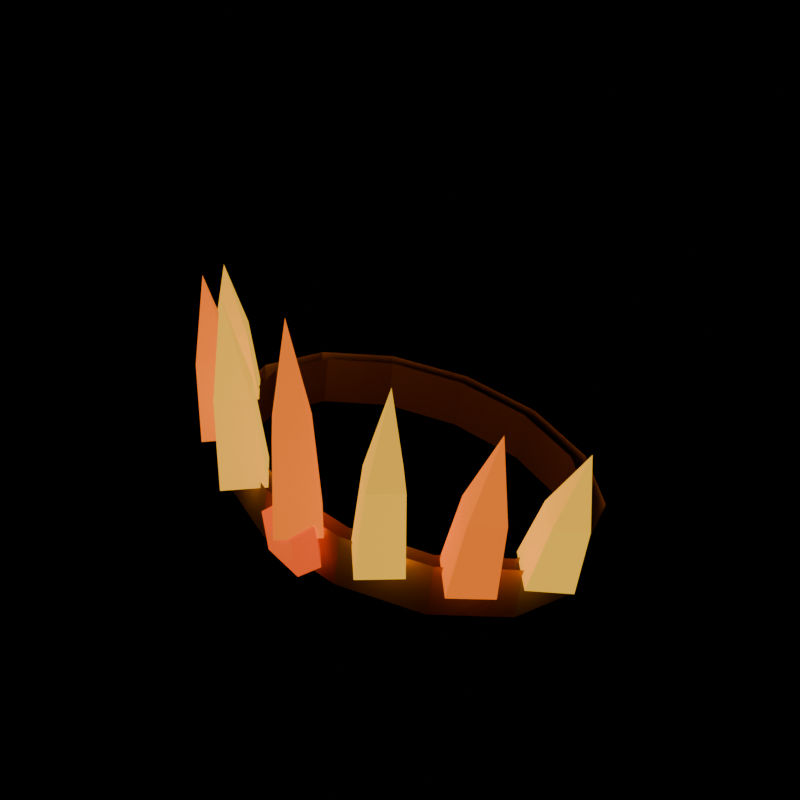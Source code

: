 # Source: inferno_diadem.blend  (saved by Blender 5.2.45; exported with 4.5.12 LTS)
import bpy
from mathutils import Matrix  # noqa: F401  (used for matrix-valued properties, if any)

bpy.ops.wm.read_factory_settings(use_empty=True)
scene = bpy.context.scene
scene.name = 'Scene'

# ---- materials (node trees are filled in below, after node groups)
mat_metal = bpy.data.materials.new('metal')
mat_metal.use_backface_culling = True
mat_emissive = bpy.data.materials.new('emissive')
mat_emissive.use_backface_culling = True

# ---- material node trees
mat_metal.use_nodes = True; mat_metal.node_tree.nodes.clear()
_N = mat_metal.node_tree.nodes; _L = mat_metal.node_tree.links
n0 = _N.new('ShaderNodeBsdfPrincipled'); n0.name = 'Principled BSDF'; n0.location = (-200, 100)
n0.inputs[2].default_value = 0.8
n0.inputs[10].default_value = 0.005
n1 = _N.new('ShaderNodeOutputMaterial'); n1.name = 'Material Output'; n1.location = (200, 100)
n2 = _N.new('ShaderNodeVertexColor'); n2.name = 'Color Attribute'; n2.location = (0, 0)
n2.layer_name = 'Col'
_L.new(n0.outputs[0], n1.inputs[0])
_L.new(n2.outputs[0], n0.inputs[0])
n1.is_active_output = True
mat_emissive.use_nodes = True; mat_emissive.node_tree.nodes.clear()
_N = mat_emissive.node_tree.nodes; _L = mat_emissive.node_tree.links
n0 = _N.new('ShaderNodeBsdfPrincipled'); n0.name = 'Principled BSDF'; n0.location = (-200, 100)
n0.inputs[2].default_value = 0.8
n0.inputs[10].default_value = 0.005
n0.inputs[28].default_value = 1.0
n1 = _N.new('ShaderNodeOutputMaterial'); n1.name = 'Material Output'; n1.location = (200, 100)
n2 = _N.new('ShaderNodeVertexColor'); n2.name = 'Color Attribute'; n2.location = (0, 0)
n2.layer_name = 'Col'
_L.new(n0.outputs[0], n1.inputs[0])
_L.new(n2.outputs[0], n0.inputs[0])
_L.new(n2.outputs[0], n0.inputs[27])
n1.is_active_output = True

# ---- meshes
me_inferno_diadem = bpy.data.meshes.new('inferno_diadem')
me_inferno_diadem.from_pydata([(0.2422, 0.02773, 0.0), (0.2167, 0.1145, 0.003583), (0.2265, 0.1145, 0.0729), (0.252, 0.02773, 0.06932), (0.2167, 0.1145, 0.003583), (0.1453, 0.1841, 0.01362), (0.155, 0.1841, 0.08294), (0.2265, 0.1145, 0.0729), (0.1453, 0.1841, 0.01362), (0.04205, 0.2227, 0.02813), (0.05179, 0.2227, 0.09745), (0.155, 0.1841, 0.08294), (0.04205, 0.2227, 0.02813), (-0.07253, 0.2227, 0.04424), (-0.06279, 0.2227, 0.1136), (0.05179, 0.2227, 0.09745), (-0.07253, 0.2227, 0.04424), (-0.1758, 0.1841, 0.05875), (-0.166, 0.1841, 0.1281), (-0.06279, 0.2227, 0.1136), (-0.1758, 0.1841, 0.05875), (-0.2472, 0.1145, 0.06879), (-0.2375, 0.1145, 0.1381), (-0.166, 0.1841, 0.1281), (-0.2472, 0.1145, 0.06879), (-0.2727, 0.02773, 0.07237), (-0.263, 0.02773, 0.1417), (-0.2375, 0.1145, 0.1381), (-0.2727, 0.02773, 0.07237), (-0.2472, -0.05905, 0.06879), (-0.2375, -0.05905, 0.1381), (-0.263, 0.02773, 0.1417), (-0.2472, -0.05905, 0.06879), (-0.1758, -0.1286, 0.05875), (-0.166, -0.1286, 0.1281), (-0.2375, -0.05905, 0.1381), (-0.1758, -0.1286, 0.05875), (-0.07253, -0.1673, 0.04424), (-0.06279, -0.1673, 0.1136), (-0.166, -0.1286, 0.1281), (-0.07253, -0.1673, 0.04424), (0.04205, -0.1673, 0.02813), (0.05179, -0.1673, 0.09745), (-0.06279, -0.1673, 0.1136), (0.04205, -0.1673, 0.02813), (0.1453, -0.1286, 0.01362), (0.155, -0.1286, 0.08294), (0.05179, -0.1673, 0.09745), (0.1453, -0.1286, 0.01362), (0.2167, -0.05905, 0.003583), (0.2265, -0.05905, 0.0729), (0.155, -0.1286, 0.08294), (0.2167, -0.05905, 0.003583), (0.2422, 0.02773, 0.0), (0.252, 0.02773, 0.06932), (0.2265, -0.05905, 0.0729), (0.2224, 0.02773, 0.002783), (0.1989, 0.1058, 0.006091), (0.2086, 0.1058, 0.07541), (0.2322, 0.02773, 0.0721), (0.1989, 0.1058, 0.006091), (0.1329, 0.1685, 0.01536), (0.1427, 0.1685, 0.08468), (0.2086, 0.1058, 0.07541), (0.1329, 0.1685, 0.01536), (0.03764, 0.2032, 0.02875), (0.04738, 0.2032, 0.09807), (0.1427, 0.1685, 0.08468), (0.03764, 0.2032, 0.02875), (-0.06813, 0.2032, 0.04362), (-0.05839, 0.2032, 0.1129), (0.04738, 0.2032, 0.09807), (-0.06813, 0.2032, 0.04362), (-0.1634, 0.1685, 0.05701), (-0.1537, 0.1685, 0.1263), (-0.05839, 0.2032, 0.1129), (-0.1634, 0.1685, 0.05701), (-0.2294, 0.1058, 0.06628), (-0.2196, 0.1058, 0.1356), (-0.1537, 0.1685, 0.1263), (-0.2294, 0.1058, 0.06628), (-0.2529, 0.02773, 0.06959), (-0.2432, 0.02773, 0.1389), (-0.2196, 0.1058, 0.1356), (-0.2529, 0.02773, 0.06959), (-0.2294, -0.05037, 0.06628), (-0.2196, -0.05037, 0.1356), (-0.2432, 0.02773, 0.1389), (-0.2294, -0.05037, 0.06628), (-0.1634, -0.113, 0.05701), (-0.1537, -0.113, 0.1263), (-0.2196, -0.05037, 0.1356), (-0.1634, -0.113, 0.05701), (-0.06813, -0.1478, 0.04362), (-0.05839, -0.1478, 0.1129), (-0.1537, -0.113, 0.1263), (-0.06813, -0.1478, 0.04362), (0.03764, -0.1478, 0.02875), (0.04738, -0.1478, 0.09807), (-0.05839, -0.1478, 0.1129), (0.03764, -0.1478, 0.02875), (0.1329, -0.113, 0.01536), (0.1427, -0.113, 0.08468), (0.04738, -0.1478, 0.09807), (0.1329, -0.113, 0.01536), (0.1989, -0.05037, 0.006091), (0.2086, -0.05037, 0.07541), (0.1427, -0.113, 0.08468), (0.1989, -0.05037, 0.006091), (0.2224, 0.02773, 0.002783), (0.2322, 0.02773, 0.0721), (0.2086, -0.05037, 0.07541), (-0.2118, -0.03434, 0.1301), (-0.2515, 0.005879, 0.1318), (-0.2518, -0.008236, 0.2213), (-0.2219, -0.0384, 0.22), (-0.2515, 0.005879, 0.1318), (-0.2918, -0.03382, 0.1299), (-0.2819, -0.03801, 0.2199), (-0.2518, -0.008236, 0.2213), (-0.2918, -0.03382, 0.1299), (-0.252, -0.07404, 0.1282), (-0.2521, -0.06817, 0.2185), (-0.2819, -0.03801, 0.2199), (-0.252, -0.07404, 0.1282), (-0.2118, -0.03434, 0.1301), (-0.2219, -0.0384, 0.22), (-0.2521, -0.06817, 0.2185), (-0.2219, -0.0384, 0.22), (-0.2518, -0.008236, 0.2213), (-0.2521, -0.04233, 0.3098), (-0.2518, -0.008236, 0.2213), (-0.2819, -0.03801, 0.2199), (-0.2521, -0.04233, 0.3098), (-0.2819, -0.03801, 0.2199), (-0.2521, -0.06817, 0.2185), (-0.2521, -0.04233, 0.3098), (-0.2521, -0.06817, 0.2185), (-0.2219, -0.0384, 0.22), (-0.2521, -0.04233, 0.3098), (-0.252, -0.07404, 0.1282), (-0.2918, -0.03382, 0.1299), (-0.2515, 0.005879, 0.1318), (-0.2118, -0.03434, 0.1301), (-0.1582, -0.1065, 0.1213), (-0.1977, -0.0663, 0.1264), (-0.1948, -0.08684, 0.2316), (-0.1652, -0.117, 0.2277), (-0.1977, -0.0663, 0.1264), (-0.2382, -0.1057, 0.1237), (-0.2252, -0.1164, 0.2295), (-0.1948, -0.08684, 0.2316), (-0.2382, -0.1057, 0.1237), (-0.1988, -0.1459, 0.1185), (-0.1956, -0.1465, 0.2256), (-0.2252, -0.1164, 0.2295), (-0.1988, -0.1459, 0.1185), (-0.1582, -0.1065, 0.1213), (-0.1652, -0.117, 0.2277), (-0.1956, -0.1465, 0.2256), (-0.1652, -0.117, 0.2277), (-0.1948, -0.08684, 0.2316), (-0.1922, -0.1273, 0.3347), (-0.1948, -0.08684, 0.2316), (-0.2252, -0.1164, 0.2295), (-0.1922, -0.1273, 0.3347), (-0.2252, -0.1164, 0.2295), (-0.1956, -0.1465, 0.2256), (-0.1922, -0.1273, 0.3347), (-0.1956, -0.1465, 0.2256), (-0.1652, -0.117, 0.2277), (-0.1922, -0.1273, 0.3347), (-0.1988, -0.1459, 0.1185), (-0.2382, -0.1057, 0.1237), (-0.1977, -0.0663, 0.1264), (-0.1582, -0.1065, 0.1213), (-0.07174, -0.1553, 0.1071), (-0.1109, -0.1154, 0.1157), (-0.1014, -0.142, 0.2362), (-0.07211, -0.1719, 0.2297), (-0.1109, -0.1154, 0.1157), (-0.1515, -0.1547, 0.1135), (-0.1319, -0.1715, 0.2345), (-0.1014, -0.142, 0.2362), (-0.1515, -0.1547, 0.1135), (-0.1124, -0.1946, 0.1049), (-0.1026, -0.2014, 0.2281), (-0.1319, -0.1715, 0.2345), (-0.1124, -0.1946, 0.1049), (-0.07174, -0.1553, 0.1071), (-0.07211, -0.1719, 0.2297), (-0.1026, -0.2014, 0.2281), (-0.07211, -0.1719, 0.2297), (-0.1014, -0.142, 0.2362), (-0.0924, -0.1884, 0.354), (-0.1014, -0.142, 0.2362), (-0.1319, -0.1715, 0.2345), (-0.0924, -0.1884, 0.354), (-0.1319, -0.1715, 0.2345), (-0.1026, -0.2014, 0.2281), (-0.0924, -0.1884, 0.354), (-0.1026, -0.2014, 0.2281), (-0.07211, -0.1719, 0.2297), (-0.0924, -0.1884, 0.354), (-0.1124, -0.1946, 0.1049), (-0.1515, -0.1547, 0.1135), (-0.1109, -0.1154, 0.1157), (-0.07174, -0.1553, 0.1071), (0.03272, -0.1723, 0.09003), (-0.006066, -0.1327, 0.1015), (0.013, -0.1634, 0.2371), (0.04208, -0.193, 0.2285), (-0.006066, -0.1327, 0.1015), (-0.0465, -0.1723, 0.1012), (-0.01733, -0.193, 0.2369), (0.013, -0.1634, 0.2371), (-0.0465, -0.1723, 0.1012), (-0.007718, -0.2118, 0.08973), (0.01176, -0.2227, 0.2283), (-0.01733, -0.193, 0.2369), (-0.007718, -0.2118, 0.08973), (0.03272, -0.1723, 0.09003), (0.04208, -0.193, 0.2285), (0.01176, -0.2227, 0.2283), (0.04208, -0.193, 0.2285), (0.013, -0.1634, 0.2371), (0.03165, -0.2138, 0.3698), (0.013, -0.1634, 0.2371), (-0.01733, -0.193, 0.2369), (0.03165, -0.2138, 0.3698), (-0.01733, -0.193, 0.2369), (0.01176, -0.2227, 0.2283), (0.03165, -0.2138, 0.3698), (0.01176, -0.2227, 0.2283), (0.04208, -0.193, 0.2285), (0.03165, -0.2138, 0.3698), (-0.007718, -0.2118, 0.08973), (-0.0465, -0.1723, 0.1012), (-0.006066, -0.1327, 0.1015), (0.03272, -0.1723, 0.09003), (0.137, -0.1547, 0.07296), (0.09859, -0.1154, 0.08626), (0.1227, -0.142, 0.2047), (0.1516, -0.1715, 0.1947), (0.09859, -0.1154, 0.08626), (0.05862, -0.1553, 0.08881), (0.09277, -0.1719, 0.2066), (0.1227, -0.142, 0.2047), (0.05862, -0.1553, 0.08881), (0.09707, -0.1946, 0.07551), (0.1216, -0.2014, 0.1966), (0.09277, -0.1719, 0.2066), (0.09707, -0.1946, 0.07551), (0.137, -0.1547, 0.07296), (0.1516, -0.1715, 0.1947), (0.1216, -0.2014, 0.1966), (0.1516, -0.1715, 0.1947), (0.1227, -0.142, 0.2047), (0.1465, -0.1884, 0.3204), (0.1227, -0.142, 0.2047), (0.09277, -0.1719, 0.2066), (0.1465, -0.1884, 0.3204), (0.09277, -0.1719, 0.2066), (0.1216, -0.2014, 0.1966), (0.1465, -0.1884, 0.3204), (0.1216, -0.2014, 0.1966), (0.1516, -0.1715, 0.1947), (0.1465, -0.1884, 0.3204), (0.09707, -0.1946, 0.07551), (0.05862, -0.1553, 0.08881), (0.09859, -0.1154, 0.08626), (0.137, -0.1547, 0.07296), (0.2232, -0.1057, 0.05883), (0.185, -0.0663, 0.07267), (0.2112, -0.08684, 0.1745), (0.2398, -0.1164, 0.1641), (0.185, -0.0663, 0.07267), (0.1457, -0.1065, 0.07859), (0.1817, -0.117, 0.1789), (0.2112, -0.08684, 0.1745), (0.1457, -0.1065, 0.07859), (0.1839, -0.1459, 0.06475), (0.2104, -0.1465, 0.1686), (0.1817, -0.117, 0.1789), (0.1839, -0.1459, 0.06475), (0.2232, -0.1057, 0.05883), (0.2398, -0.1164, 0.1641), (0.2104, -0.1465, 0.1686), (0.2398, -0.1164, 0.1641), (0.2112, -0.08684, 0.1745), (0.2371, -0.1273, 0.2744), (0.2112, -0.08684, 0.1745), (0.1817, -0.117, 0.1789), (0.2371, -0.1273, 0.2744), (0.1817, -0.117, 0.1789), (0.2104, -0.1465, 0.1686), (0.2371, -0.1273, 0.2744), (0.2104, -0.1465, 0.1686), (0.2398, -0.1164, 0.1641), (0.2371, -0.1273, 0.2744), (0.1839, -0.1459, 0.06475), (0.1457, -0.1065, 0.07859), (0.185, -0.0663, 0.07267), (0.2232, -0.1057, 0.05883), (0.2764, -0.03382, 0.05009), (0.2382, 0.005879, 0.06302), (0.2631, -0.008236, 0.1489), (0.2918, -0.03801, 0.1392), (0.2382, 0.005879, 0.06302), (0.1995, -0.03434, 0.07228), (0.2341, -0.0384, 0.1559), (0.2631, -0.008236, 0.1489), (0.1995, -0.03434, 0.07228), (0.2377, -0.07404, 0.05935), (0.2627, -0.06817, 0.1462), (0.2341, -0.0384, 0.1559), (0.2377, -0.07404, 0.05935), (0.2764, -0.03382, 0.05009), (0.2918, -0.03801, 0.1392), (0.2627, -0.06817, 0.1462), (0.2918, -0.03801, 0.1392), (0.2631, -0.008236, 0.1489), (0.2879, -0.04233, 0.2339), (0.2631, -0.008236, 0.1489), (0.2341, -0.0384, 0.1559), (0.2879, -0.04233, 0.2339), (0.2341, -0.0384, 0.1559), (0.2627, -0.06817, 0.1462), (0.2879, -0.04233, 0.2339), (0.2627, -0.06817, 0.1462), (0.2918, -0.03801, 0.1392), (0.2879, -0.04233, 0.2339), (0.2377, -0.07404, 0.05935), (0.1995, -0.03434, 0.07228), (0.2382, 0.005879, 0.06302), (0.2764, -0.03382, 0.05009), (-0.01327, -0.1998, 0.09801), (-0.03071, -0.1998, 0.08379), (-0.02711, -0.1998, 0.06158), (-0.006083, -0.1998, 0.05358), (0.01136, -0.1998, 0.0678), (0.007764, -0.1998, 0.09001), (-0.01766, -0.1823, 0.1252), (-0.05641, -0.1823, 0.09356), (-0.03071, -0.1998, 0.08379), (-0.01327, -0.1998, 0.09801), (-0.05641, -0.1823, 0.09356), (-0.01766, -0.1823, 0.1252), (-0.009676, -0.1373, 0.0758), (-0.05641, -0.1823, 0.09356), (-0.04843, -0.1823, 0.0442), (-0.02711, -0.1998, 0.06158), (-0.03071, -0.1998, 0.08379), (-0.04843, -0.1823, 0.0442), (-0.05641, -0.1823, 0.09356), (-0.009676, -0.1373, 0.0758), (-0.04843, -0.1823, 0.0442), (-0.001691, -0.1823, 0.02644), (-0.006083, -0.1998, 0.05358), (-0.02711, -0.1998, 0.06158), (-0.001691, -0.1823, 0.02644), (-0.04843, -0.1823, 0.0442), (-0.009676, -0.1373, 0.0758), (-0.001691, -0.1823, 0.02644), (0.03706, -0.1823, 0.05803), (0.01136, -0.1998, 0.0678), (-0.006083, -0.1998, 0.05358), (0.03706, -0.1823, 0.05803), (-0.001691, -0.1823, 0.02644), (-0.009676, -0.1373, 0.0758), (0.03706, -0.1823, 0.05803), (0.02908, -0.1823, 0.1074), (0.007764, -0.1998, 0.09001), (0.01136, -0.1998, 0.0678), (0.02908, -0.1823, 0.1074), (0.03706, -0.1823, 0.05803), (-0.009676, -0.1373, 0.0758), (0.02908, -0.1823, 0.1074), (-0.01766, -0.1823, 0.1252), (-0.01327, -0.1998, 0.09801), (0.007764, -0.1998, 0.09001), (-0.01766, -0.1823, 0.1252), (0.02908, -0.1823, 0.1074), (-0.009676, -0.1373, 0.0758)], [], [(0, 1, 2, 3), (4, 5, 6, 7), (8, 9, 10, 11), (12, 13, 14, 15), (16, 17, 18, 19), (20, 21, 22, 23), (24, 25, 26, 27), (28, 29, 30, 31), (32, 33, 34, 35), (36, 37, 38, 39), (40, 41, 42, 43), (44, 45, 46, 47), (48, 49, 50, 51), (52, 53, 54, 55), (56, 57, 58, 59), (60, 61, 62, 63), (64, 65, 66, 67), (68, 69, 70, 71), (72, 73, 74, 75), (76, 77, 78, 79), (80, 81, 82, 83), (84, 85, 86, 87), (88, 89, 90, 91), (92, 93, 94, 95), (96, 97, 98, 99), (100, 101, 102, 103), (104, 105, 106, 107), (108, 109, 110, 111), (112, 113, 114, 115), (116, 117, 118, 119), (120, 121, 122, 123), (124, 125, 126, 127), (128, 129, 130), (131, 132, 133), (134, 135, 136), (137, 138, 139), (140, 141, 142, 143), (144, 145, 146, 147), (148, 149, 150, 151), (152, 153, 154, 155), (156, 157, 158, 159), (160, 161, 162), (163, 164, 165), (166, 167, 168), (169, 170, 171), (172, 173, 174, 175), (176, 177, 178, 179), (180, 181, 182, 183), (184, 185, 186, 187), (188, 189, 190, 191), (192, 193, 194), (195, 196, 197), (198, 199, 200), (201, 202, 203), (204, 205, 206, 207), (208, 209, 210, 211), (212, 213, 214, 215), (216, 217, 218, 219), (220, 221, 222, 223), (224, 225, 226), (227, 228, 229), (230, 231, 232), (233, 234, 235), (236, 237, 238, 239), (240, 241, 242, 243), (244, 245, 246, 247), (248, 249, 250, 251), (252, 253, 254, 255), (256, 257, 258), (259, 260, 261), (262, 263, 264), (265, 266, 267), (268, 269, 270, 271), (272, 273, 274, 275), (276, 277, 278, 279), (280, 281, 282, 283), (284, 285, 286, 287), (288, 289, 290), (291, 292, 293), (294, 295, 296), (297, 298, 299), (300, 301, 302, 303), (304, 305, 306, 307), (308, 309, 310, 311), (312, 313, 314, 315), (316, 317, 318, 319), (320, 321, 322), (323, 324, 325), (326, 327, 328), (329, 330, 331), (332, 333, 334, 335), (336, 337, 338, 339, 340, 341), (342, 343, 344, 345), (346, 347, 348), (349, 350, 351, 352), (353, 354, 355), (356, 357, 358, 359), (360, 361, 362), (363, 364, 365, 366), (367, 368, 369), (370, 371, 372, 373), (374, 375, 376), (377, 378, 379, 380), (381, 382, 383)])
me_inferno_diadem.polygons.foreach_set('material_index', [0, 0, 0, 0, 0, 0, 0, 0, 0, 0, 0, 0, 0, 0, 0, 0, 0, 0, 0, 0, 0, 0, 0, 0, 0, 0, 0, 0, 1, 1, 1, 1, 1, 1, 1, 1, 1, 1, 1, 1, 1, 1, 1, 1, 1, 1, 1, 1, 1, 1, 1, 1, 1, 1, 1, 1, 1, 1, 1, 1, 1, 1, 1, 1, 1, 1, 1, 1, 1, 1, 1, 1, 1, 1, 1, 1, 1, 1, 1, 1, 1, 1, 1, 1, 1, 1, 1, 1, 1, 1, 1, 1, 1, 1, 1, 1, 1, 1, 1, 1, 1, 1, 1, 1])
_ca = me_inferno_diadem.color_attributes.new('Col', 'FLOAT_COLOR', 'POINT')
_ca.data.foreach_set('color', [0.6846, 0.3787, 0.04525, 1.0, 0.6846, 0.3787, 0.04525, 1.0, 0.6846, 0.3787, 0.04525, 1.0, 0.6846, 0.3787, 0.04525, 1.0, 0.7353, 0.4068, 0.0486, 1.0, 0.7353, 0.4068, 0.0486, 1.0, 0.7353, 0.4068, 0.0486, 1.0, 0.7353, 0.4068, 0.0486, 1.0, 0.7293, 0.4035, 0.0482, 1.0, 0.7293, 0.4035, 0.0482, 1.0, 0.7293, 0.4035, 0.0482, 1.0, 0.7293, 0.4035, 0.0482, 1.0, 0.6932, 0.3835, 0.04581, 1.0, 0.6932, 0.3835, 0.04581, 1.0, 0.6932, 0.3835, 0.04581, 1.0, 0.6932, 0.3835, 0.04581, 1.0, 0.7102, 0.3929, 0.04694, 1.0, 0.7102, 0.3929, 0.04694, 1.0, 0.7102, 0.3929, 0.04694, 1.0, 0.7102, 0.3929, 0.04694, 1.0, 0.707, 0.3911, 0.04673, 1.0, 0.707, 0.3911, 0.04673, 1.0, 0.707, 0.3911, 0.04673, 1.0, 0.707, 0.3911, 0.04673, 1.0, 0.7213, 0.3991, 0.04768, 1.0, 0.7213, 0.3991, 0.04768, 1.0, 0.7213, 0.3991, 0.04768, 1.0, 0.7213, 0.3991, 0.04768, 1.0, 0.7311, 0.4045, 0.04832, 1.0, 0.7311, 0.4045, 0.04832, 1.0, 0.7311, 0.4045, 0.04832, 1.0, 0.7311, 0.4045, 0.04832, 1.0, 0.6817, 0.3772, 0.04506, 1.0, 0.6817, 0.3772, 0.04506, 1.0, 0.6817, 0.3772, 0.04506, 1.0, 0.6817, 0.3772, 0.04506, 1.0, 0.6771, 0.3746, 0.04475, 1.0, 0.6771, 0.3746, 0.04475, 1.0, 0.6771, 0.3746, 0.04475, 1.0, 0.6771, 0.3746, 0.04475, 1.0, 0.7344, 0.4063, 0.04854, 1.0, 0.7344, 0.4063, 0.04854, 1.0, 0.7344, 0.4063, 0.04854, 1.0, 0.7344, 0.4063, 0.04854, 1.0, 0.7058, 0.3905, 0.04665, 1.0, 0.7058, 0.3905, 0.04665, 1.0, 0.7058, 0.3905, 0.04665, 1.0, 0.7058, 0.3905, 0.04665, 1.0, 0.7292, 0.4034, 0.0482, 1.0, 0.7292, 0.4034, 0.0482, 1.0, 0.7292, 0.4034, 0.0482, 1.0, 0.7292, 0.4034, 0.0482, 1.0, 0.6752, 0.3735, 0.04463, 1.0, 0.6752, 0.3735, 0.04463, 1.0, 0.6752, 0.3735, 0.04463, 1.0, 0.6752, 0.3735, 0.04463, 1.0, 0.2941, 0.1321, 0.01334, 1.0, 0.2941, 0.1321, 0.01334, 1.0, 0.2941, 0.1321, 0.01334, 1.0, 0.2941, 0.1321, 0.01334, 1.0, 0.3023, 0.1358, 0.01371, 1.0, 0.3023, 0.1358, 0.01371, 1.0, 0.3023, 0.1358, 0.01371, 1.0, 0.3023, 0.1358, 0.01371, 1.0, 0.2877, 0.1293, 0.01305, 1.0, 0.2877, 0.1293, 0.01305, 1.0, 0.2877, 0.1293, 0.01305, 1.0, 0.2877, 0.1293, 0.01305, 1.0, 0.3089, 0.1388, 0.01401, 1.0, 0.3089, 0.1388, 0.01401, 1.0, 0.3089, 0.1388, 0.01401, 1.0, 0.3089, 0.1388, 0.01401, 1.0, 0.3076, 0.1382, 0.01395, 1.0, 0.3076, 0.1382, 0.01395, 1.0, 0.3076, 0.1382, 0.01395, 1.0, 0.3076, 0.1382, 0.01395, 1.0, 0.2818, 0.1266, 0.01278, 1.0, 0.2818, 0.1266, 0.01278, 1.0, 0.2818, 0.1266, 0.01278, 1.0, 0.2818, 0.1266, 0.01278, 1.0, 0.2817, 0.1266, 0.01278, 1.0, 0.2817, 0.1266, 0.01278, 1.0, 0.2817, 0.1266, 0.01278, 1.0, 0.2817, 0.1266, 0.01278, 1.0, 0.2969, 0.1334, 0.01347, 1.0, 0.2969, 0.1334, 0.01347, 1.0, 0.2969, 0.1334, 0.01347, 1.0, 0.2969, 0.1334, 0.01347, 1.0, 0.3087, 0.1387, 0.014, 1.0, 0.3087, 0.1387, 0.014, 1.0, 0.3087, 0.1387, 0.014, 1.0, 0.3087, 0.1387, 0.014, 1.0, 0.2922, 0.1313, 0.01325, 1.0, 0.2922, 0.1313, 0.01325, 1.0, 0.2922, 0.1313, 0.01325, 1.0, 0.2922, 0.1313, 0.01325, 1.0, 0.2873, 0.1291, 0.01303, 1.0, 0.2873, 0.1291, 0.01303, 1.0, 0.2873, 0.1291, 0.01303, 1.0, 0.2873, 0.1291, 0.01303, 1.0, 0.2934, 0.1318, 0.01331, 1.0, 0.2934, 0.1318, 0.01331, 1.0, 0.2934, 0.1318, 0.01331, 1.0, 0.2934, 0.1318, 0.01331, 1.0, 0.2818, 0.1266, 0.01278, 1.0, 0.2818, 0.1266, 0.01278, 1.0, 0.2818, 0.1266, 0.01278, 1.0, 0.2818, 0.1266, 0.01278, 1.0, 0.2875, 0.1292, 0.01304, 1.0, 0.2875, 0.1292, 0.01304, 1.0, 0.2875, 0.1292, 0.01304, 1.0, 0.2875, 0.1292, 0.01304, 1.0, 0.9925, 0.5186, 0.03286, 1.0, 0.9925, 0.5186, 0.03286, 1.0, 0.9925, 0.5186, 0.03286, 1.0, 0.9925, 0.5186, 0.03286, 1.0, 0.9995, 0.5223, 0.03309, 1.0, 0.9995, 0.5223, 0.03309, 1.0, 0.9995, 0.5223, 0.03309, 1.0, 0.9995, 0.5223, 0.03309, 1.0, 0.968, 0.5058, 0.03204, 1.0, 0.968, 0.5058, 0.03204, 1.0, 0.968, 0.5058, 0.03204, 1.0, 0.968, 0.5058, 0.03204, 1.0, 0.9677, 0.5056, 0.03204, 1.0, 0.9677, 0.5056, 0.03204, 1.0, 0.9677, 0.5056, 0.03204, 1.0, 0.9677, 0.5056, 0.03204, 1.0, 0.9663, 0.5049, 0.03199, 1.0, 0.9663, 0.5049, 0.03199, 1.0, 0.9663, 0.5049, 0.03199, 1.0, 0.9952, 0.52, 0.03294, 1.0, 0.9952, 0.52, 0.03294, 1.0, 0.9952, 0.52, 0.03294, 1.0, 0.9748, 0.5093, 0.03227, 1.0, 0.9748, 0.5093, 0.03227, 1.0, 0.9748, 0.5093, 0.03227, 1.0, 0.9426, 0.4925, 0.0312, 1.0, 0.9426, 0.4925, 0.0312, 1.0, 0.9426, 0.4925, 0.0312, 1.0, 1.0, 0.5437, 0.03445, 1.0, 1.0, 0.5437, 0.03445, 1.0, 1.0, 0.5437, 0.03445, 1.0, 1.0, 0.5437, 0.03445, 1.0, 1.0, 0.1973, 0.01009, 1.0, 1.0, 0.1973, 0.01009, 1.0, 1.0, 0.1973, 0.01009, 1.0, 1.0, 0.1973, 0.01009, 1.0, 1.0, 0.1993, 0.01019, 1.0, 1.0, 0.1993, 0.01019, 1.0, 1.0, 0.1993, 0.01019, 1.0, 1.0, 0.1993, 0.01019, 1.0, 0.9623, 0.1886, 0.009645, 1.0, 0.9623, 0.1886, 0.009645, 1.0, 0.9623, 0.1886, 0.009645, 1.0, 0.9623, 0.1886, 0.009645, 1.0, 1.0, 0.2076, 0.01062, 1.0, 1.0, 0.2076, 0.01062, 1.0, 1.0, 0.2076, 0.01062, 1.0, 1.0, 0.2076, 0.01062, 1.0, 1.0, 0.2045, 0.01046, 1.0, 1.0, 0.2045, 0.01046, 1.0, 1.0, 0.2045, 0.01046, 1.0, 0.9545, 0.1871, 0.009567, 1.0, 0.9545, 0.1871, 0.009567, 1.0, 0.9545, 0.1871, 0.009567, 1.0, 0.9799, 0.1921, 0.009822, 1.0, 0.9799, 0.1921, 0.009822, 1.0, 0.9799, 0.1921, 0.009822, 1.0, 1.0, 0.2012, 0.01029, 1.0, 1.0, 0.2012, 0.01029, 1.0, 1.0, 0.2012, 0.01029, 1.0, 1.0, 0.201, 0.01028, 1.0, 1.0, 0.201, 0.01028, 1.0, 1.0, 0.201, 0.01028, 1.0, 1.0, 0.201, 0.01028, 1.0, 1.0, 0.5499, 0.03484, 1.0, 1.0, 0.5499, 0.03484, 1.0, 1.0, 0.5499, 0.03484, 1.0, 1.0, 0.5499, 0.03484, 1.0, 0.9907, 0.5176, 0.0328, 1.0, 0.9907, 0.5176, 0.0328, 1.0, 0.9907, 0.5176, 0.0328, 1.0, 0.9907, 0.5176, 0.0328, 1.0, 1.0, 0.5432, 0.03442, 1.0, 1.0, 0.5432, 0.03442, 1.0, 1.0, 0.5432, 0.03442, 1.0, 1.0, 0.5432, 0.03442, 1.0, 1.0, 0.5332, 0.03378, 1.0, 1.0, 0.5332, 0.03378, 1.0, 1.0, 0.5332, 0.03378, 1.0, 1.0, 0.5332, 0.03378, 1.0, 0.9764, 0.5102, 0.03232, 1.0, 0.9764, 0.5102, 0.03232, 1.0, 0.9764, 0.5102, 0.03232, 1.0, 1.0, 0.528, 0.03345, 1.0, 1.0, 0.528, 0.03345, 1.0, 1.0, 0.528, 0.03345, 1.0, 1.0, 0.5465, 0.03462, 1.0, 1.0, 0.5465, 0.03462, 1.0, 1.0, 0.5465, 0.03462, 1.0, 1.0, 0.5442, 0.03448, 1.0, 1.0, 0.5442, 0.03448, 1.0, 1.0, 0.5442, 0.03448, 1.0, 1.0, 0.5229, 0.03313, 1.0, 1.0, 0.5229, 0.03313, 1.0, 1.0, 0.5229, 0.03313, 1.0, 1.0, 0.5229, 0.03313, 1.0, 1.0, 0.1981, 0.01013, 1.0, 1.0, 0.1981, 0.01013, 1.0, 1.0, 0.1981, 0.01013, 1.0, 1.0, 0.1981, 0.01013, 1.0, 0.9441, 0.185, 0.009463, 1.0, 0.9441, 0.185, 0.009463, 1.0, 0.9441, 0.185, 0.009463, 1.0, 0.9441, 0.185, 0.009463, 1.0, 0.9691, 0.1899, 0.009713, 1.0, 0.9691, 0.1899, 0.009713, 1.0, 0.9691, 0.1899, 0.009713, 1.0, 0.9691, 0.1899, 0.009713, 1.0, 1.0, 0.203, 0.01038, 1.0, 1.0, 0.203, 0.01038, 1.0, 1.0, 0.203, 0.01038, 1.0, 1.0, 0.203, 0.01038, 1.0, 0.9897, 0.194, 0.00992, 1.0, 0.9897, 0.194, 0.00992, 1.0, 0.9897, 0.194, 0.00992, 1.0, 0.9608, 0.1883, 0.00963, 1.0, 0.9608, 0.1883, 0.00963, 1.0, 0.9608, 0.1883, 0.00963, 1.0, 1.0, 0.1971, 0.01008, 1.0, 1.0, 0.1971, 0.01008, 1.0, 1.0, 0.1971, 0.01008, 1.0, 1.0, 0.2008, 0.01027, 1.0, 1.0, 0.2008, 0.01027, 1.0, 1.0, 0.2008, 0.01027, 1.0, 1.0, 0.2001, 0.01023, 1.0, 1.0, 0.2001, 0.01023, 1.0, 1.0, 0.2001, 0.01023, 1.0, 1.0, 0.2001, 0.01023, 1.0, 0.985, 0.5147, 0.03261, 1.0, 0.985, 0.5147, 0.03261, 1.0, 0.985, 0.5147, 0.03261, 1.0, 0.985, 0.5147, 0.03261, 1.0, 0.9927, 0.5187, 0.03286, 1.0, 0.9927, 0.5187, 0.03286, 1.0, 0.9927, 0.5187, 0.03286, 1.0, 0.9927, 0.5187, 0.03286, 1.0, 1.0, 0.523, 0.03314, 1.0, 1.0, 0.523, 0.03314, 1.0, 1.0, 0.523, 0.03314, 1.0, 1.0, 0.523, 0.03314, 1.0, 1.0, 0.54, 0.03421, 1.0, 1.0, 0.54, 0.03421, 1.0, 1.0, 0.54, 0.03421, 1.0, 1.0, 0.54, 0.03421, 1.0, 1.0, 0.5238, 0.03319, 1.0, 1.0, 0.5238, 0.03319, 1.0, 1.0, 0.5238, 0.03319, 1.0, 0.9872, 0.5158, 0.03268, 1.0, 0.9872, 0.5158, 0.03268, 1.0, 0.9872, 0.5158, 0.03268, 1.0, 0.9988, 0.5219, 0.03306, 1.0, 0.9988, 0.5219, 0.03306, 1.0, 0.9988, 0.5219, 0.03306, 1.0, 0.9435, 0.493, 0.03124, 1.0, 0.9435, 0.493, 0.03124, 1.0, 0.9435, 0.493, 0.03124, 1.0, 0.9452, 0.4939, 0.03129, 1.0, 0.9452, 0.4939, 0.03129, 1.0, 0.9452, 0.4939, 0.03129, 1.0, 0.9452, 0.4939, 0.03129, 1.0, 1.0, 0.2008, 0.01027, 1.0, 1.0, 0.2008, 0.01027, 1.0, 1.0, 0.2008, 0.01027, 1.0, 1.0, 0.2008, 0.01027, 1.0, 1.0, 0.2074, 0.0106, 1.0, 1.0, 0.2074, 0.0106, 1.0, 1.0, 0.2074, 0.0106, 1.0, 1.0, 0.2074, 0.0106, 1.0, 1.0, 0.1982, 0.01013, 1.0, 1.0, 0.1982, 0.01013, 1.0, 1.0, 0.1982, 0.01013, 1.0, 1.0, 0.1982, 0.01013, 1.0, 0.9872, 0.1935, 0.009895, 1.0, 0.9872, 0.1935, 0.009895, 1.0, 0.9872, 0.1935, 0.009895, 1.0, 0.9872, 0.1935, 0.009895, 1.0, 0.9604, 0.1882, 0.009626, 1.0, 0.9604, 0.1882, 0.009626, 1.0, 0.9604, 0.1882, 0.009626, 1.0, 1.0, 0.196, 0.01003, 1.0, 1.0, 0.196, 0.01003, 1.0, 1.0, 0.196, 0.01003, 1.0, 1.0, 0.2073, 0.0106, 1.0, 1.0, 0.2073, 0.0106, 1.0, 1.0, 0.2073, 0.0106, 1.0, 1.0, 0.2024, 0.01035, 1.0, 1.0, 0.2024, 0.01035, 1.0, 1.0, 0.2024, 0.01035, 1.0, 1.0, 0.1969, 0.01007, 1.0, 1.0, 0.1969, 0.01007, 1.0, 1.0, 0.1969, 0.01007, 1.0, 1.0, 0.1969, 0.01007, 1.0, 1.0, 0.5451, 0.03454, 1.0, 1.0, 0.5451, 0.03454, 1.0, 1.0, 0.5451, 0.03454, 1.0, 1.0, 0.5451, 0.03454, 1.0, 0.9679, 0.5057, 0.03204, 1.0, 0.9679, 0.5057, 0.03204, 1.0, 0.9679, 0.5057, 0.03204, 1.0, 0.9679, 0.5057, 0.03204, 1.0, 1.0, 0.5234, 0.03316, 1.0, 1.0, 0.5234, 0.03316, 1.0, 1.0, 0.5234, 0.03316, 1.0, 1.0, 0.5234, 0.03316, 1.0, 1.0, 0.5509, 0.0349, 1.0, 1.0, 0.5509, 0.0349, 1.0, 1.0, 0.5509, 0.0349, 1.0, 1.0, 0.5509, 0.0349, 1.0, 1.0, 0.5274, 0.03341, 1.0, 1.0, 0.5274, 0.03341, 1.0, 1.0, 0.5274, 0.03341, 1.0, 0.9951, 0.52, 0.03294, 1.0, 0.9951, 0.52, 0.03294, 1.0, 0.9951, 0.52, 0.03294, 1.0, 0.9723, 0.5081, 0.03219, 1.0, 0.9723, 0.5081, 0.03219, 1.0, 0.9723, 0.5081, 0.03219, 1.0, 1.0, 0.5255, 0.0333, 1.0, 1.0, 0.5255, 0.0333, 1.0, 1.0, 0.5255, 0.0333, 1.0, 1.0, 0.5512, 0.03492, 1.0, 1.0, 0.5512, 0.03492, 1.0, 1.0, 0.5512, 0.03492, 1.0, 1.0, 0.5512, 0.03492, 1.0, 0.9605, 0.1206, 0.01203, 1.0, 0.9605, 0.1206, 0.01203, 1.0, 0.9605, 0.1206, 0.01203, 1.0, 0.9605, 0.1206, 0.01203, 1.0, 0.9605, 0.1206, 0.01203, 1.0, 0.9605, 0.1206, 0.01203, 1.0, 1.0, 0.1028, 0.01025, 1.0, 1.0, 0.1028, 0.01025, 1.0, 1.0, 0.1028, 0.01025, 1.0, 1.0, 0.1028, 0.01025, 1.0, 0.6154, 0.06183, 0.006168, 1.0, 0.6154, 0.06183, 0.006168, 1.0, 0.6154, 0.06183, 0.006168, 1.0, 1.0, 0.1036, 0.01033, 1.0, 1.0, 0.1036, 0.01033, 1.0, 1.0, 0.1036, 0.01033, 1.0, 1.0, 0.1036, 0.01033, 1.0, 0.6115, 0.06145, 0.006129, 1.0, 0.6115, 0.06145, 0.006129, 1.0, 0.6115, 0.06145, 0.006129, 1.0, 1.0, 0.103, 0.01027, 1.0, 1.0, 0.103, 0.01027, 1.0, 1.0, 0.103, 0.01027, 1.0, 1.0, 0.103, 0.01027, 1.0, 0.6009, 0.06038, 0.006023, 1.0, 0.6009, 0.06038, 0.006023, 1.0, 0.6009, 0.06038, 0.006023, 1.0, 1.0, 0.101, 0.01007, 1.0, 1.0, 0.101, 0.01007, 1.0, 1.0, 0.101, 0.01007, 1.0, 1.0, 0.101, 0.01007, 1.0, 0.5965, 0.05993, 0.005978, 1.0, 0.5965, 0.05993, 0.005978, 1.0, 0.5965, 0.05993, 0.005978, 1.0, 0.9645, 0.09691, 0.009667, 1.0, 0.9645, 0.09691, 0.009667, 1.0, 0.9645, 0.09691, 0.009667, 1.0, 0.9645, 0.09691, 0.009667, 1.0, 0.6178, 0.06207, 0.006192, 1.0, 0.6178, 0.06207, 0.006192, 1.0, 0.6178, 0.06207, 0.006192, 1.0, 1.0, 0.101, 0.01008, 1.0, 1.0, 0.101, 0.01008, 1.0, 1.0, 0.101, 0.01008, 1.0, 1.0, 0.101, 0.01008, 1.0, 0.5856, 0.05884, 0.005869, 1.0, 0.5856, 0.05884, 0.005869, 1.0, 0.5856, 0.05884, 0.005869, 1.0])
me_inferno_diadem.materials.append(mat_metal)
me_inferno_diadem.materials.append(mat_emissive)
me_inferno_diadem.update()
arm_inferno_diadem = bpy.data.armatures.new('inferno_diadem')  # bones are not reproduced

# ---- objects
ob_inferno_diadem = bpy.data.objects.new('inferno_diadem', arm_inferno_diadem)
ob_inferno_diadem_001 = bpy.data.objects.new('inferno_diadem.001', me_inferno_diadem)

# ---- transforms, parenting, visibility, modifiers, constraints
ob_inferno_diadem.location = (0.0, 0.0, 0.0)
ob_inferno_diadem_001.parent = ob_inferno_diadem
ob_inferno_diadem_001.location = (0.0, 0.0, 0.0)
_vg = ob_inferno_diadem_001.vertex_groups.new(name='root')
_vg.add([0, 1, 2, 3, 4, 5, 6, 7, 8, 9, 10, 11, 12, 13, 14, 15, 16, 17, 18, 19, 20, 21, 22, 23, 24, 25, 26, 27, 28, 29, 30, 31, 32, 33, 34, 35, 36, 37, 38, 39, 40, 41, 42, 43, 44, 45, 46, 47, 48, 49, 50, 51, 52, 53, 54, 55, 56, 57, 58, 59, 60, 61, 62, 63, 64, 65, 66, 67, 68, 69, 70, 71, 72, 73, 74, 75, 76, 77, 78, 79, 80, 81, 82, 83, 84, 85, 86, 87, 88, 89, 90, 91, 92, 93, 94, 95, 96, 97, 98, 99, 100, 101, 102, 103, 104, 105, 106, 107, 108, 109, 110, 111, 112, 113, 114, 115, 116, 117, 118, 119, 120, 121, 122, 123, 124, 125, 126, 127, 128, 129, 130, 131, 132, 133, 134, 135, 136, 137, 138, 139, 140, 141, 142, 143, 144, 145, 146, 147, 148, 149, 150, 151, 152, 153, 154, 155, 156, 157, 158, 159, 160, 161, 162, 163, 164, 165, 166, 167, 168, 169, 170, 171, 172, 173, 174, 175, 176, 177, 178, 179, 180, 181, 182, 183, 184, 185, 186, 187, 188, 189, 190, 191, 192, 193, 194, 195, 196, 197, 198, 199, 200, 201, 202, 203, 204, 205, 206, 207, 208, 209, 210, 211, 212, 213, 214, 215, 216, 217, 218, 219, 220, 221, 222, 223, 224, 225, 226, 227, 228, 229, 230, 231, 232, 233, 234, 235, 236, 237, 238, 239, 240, 241, 242, 243, 244, 245, 246, 247, 248, 249, 250, 251, 252, 253, 254, 255, 256, 257, 258, 259, 260, 261, 262, 263, 264, 265, 266, 267, 268, 269, 270, 271, 272, 273, 274, 275, 276, 277, 278, 279, 280, 281, 282, 283, 284, 285, 286, 287, 288, 289, 290, 291, 292, 293, 294, 295, 296, 297, 298, 299, 300, 301, 302, 303, 304, 305, 306, 307, 308, 309, 310, 311, 312, 313, 314, 315, 316, 317, 318, 319, 320, 321, 322, 323, 324, 325, 326, 327, 328, 329, 330, 331, 332, 333, 334, 335, 336, 337, 338, 339, 340, 341, 342, 343, 344, 345, 346, 347, 348, 349, 350, 351, 352, 353, 354, 355, 356, 357, 358, 359, 360, 361, 362, 363, 364, 365, 366, 367, 368, 369, 370, 371, 372, 373, 374, 375, 376, 377, 378, 379, 380, 381, 382, 383], 1.0, 'REPLACE')
_m = ob_inferno_diadem_001.modifiers.new('Armature', 'ARMATURE')
_m.object = ob_inferno_diadem

# ---- collection membership
scene.collection.objects.link(ob_inferno_diadem)
scene.collection.objects.link(ob_inferno_diadem_001)

# ---- scene / render settings (as saved in the file)
scene.frame_start = 1; scene.frame_end = 250; scene.frame_set(1)
scene.render.engine = 'BLENDER_WORKBENCH'
scene.render.resolution_x = 256
scene.render.resolution_y = 256
scene.render.fps = 30
scene.render.film_transparent = True
scene.render.bake_bias = 0.0
scene.render.bake_samples = 0
scene.render.compositor_device = 'GPU'
scene.eevee.use_volume_custom_range = False
scene.eevee.fast_gi_thickness_near = 0.1
scene.eevee.fast_gi_thickness_far = 0.0
scene.eevee.ray_tracing_options.screen_trace_thickness = 0.1
bpy.context.view_layer.update()

# ---- added for rendering (the .blend has no active camera): camera
cam_auto = bpy.data.cameras.new('AutoCamera')
cam_auto.lens = 50.0
cam_auto.sensor_width = 36.0
cam_auto.clip_end = 1000.0
ob_auto_camera = bpy.data.objects.new('AutoCamera', cam_auto)
scene.collection.objects.link(ob_auto_camera)
ob_auto_camera.location = (0.760517, -0.91262, 0.793318)
ob_auto_camera.rotation_euler = (1.09748, -7.21219e-08, 0.694738)
scene.camera = ob_auto_camera
bpy.context.view_layer.update()

